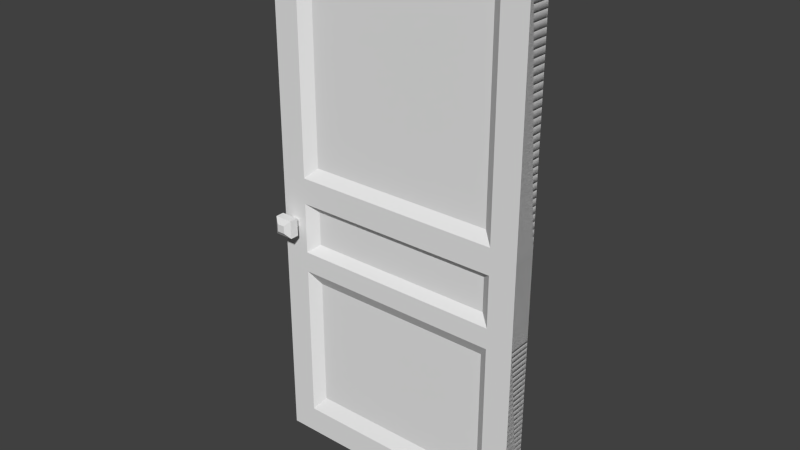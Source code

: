 # Source: porte.blend  (saved by Blender 2.77.0; exported with 4.5.12 LTS)
import bpy
from mathutils import Matrix  # noqa: F401  (used for matrix-valued properties, if any)

bpy.ops.wm.read_factory_settings(use_empty=True)
scene = bpy.context.scene
scene.name = 'Scene'

# ---- collections
col_collection_3 = bpy.data.collections.new('Collection 3'); scene.collection.children.link(col_collection_3)

# ---- world
world_world = bpy.data.worlds.new('World'); scene.world = world_world
world_world.color = (0.05088, 0.05088, 0.05088)
world_world.use_sun_shadow = False
world_world.sun_shadow_jitter_overblur = 0.0
world_world.cycles.sampling_method = 'NONE'
world_world.cycles.sample_map_resolution = 256

# ---- meshes
me_cube_001 = bpy.data.meshes.new('Cube.001')
me_cube_001.from_pydata([(-1.0, -2.004, -1.0), (-1.0, -0.003904, -1.0), (1.0, -0.003904, -1.0), (1.0, -2.004, -1.0), (-1.0, -2.004, 1.0), (-1.0, -0.003904, 1.0), (1.0, -0.003904, 1.0), (1.0, -2.004, 1.0), (-1.0, -2.004, -0.2639), (-1.0, -2.004, 0.03831), (-1.0, -0.003904, 0.03831), (-1.0, -0.003904, -0.2639), (1.0, -0.003904, 0.03831), (1.0, -0.003904, -0.2639), (1.0, -2.004, 0.03831), (1.0, -2.004, -0.2639), (1.0, -0.2039, 0.9038), (1.0, -1.804, 0.9038), (1.0, -0.2039, 0.06732), (1.0, -1.804, 0.06732), (0.3156, -0.2839, 0.8654), (0.3156, -1.724, 0.8654), (0.3156, -0.2839, 0.1058), (0.3156, -1.724, 0.1058), (1.0, -0.2039, -0.02952), (1.0, -0.2039, -0.2203), (1.0, -1.804, -0.02952), (1.0, -1.804, -0.2203), (0.3156, -0.2839, -0.06093), (0.3156, -0.2839, -0.1889), (0.3156, -1.724, -0.06093), (0.3156, -1.724, -0.1889), (1.0, -0.2039, -0.8969), (1.0, -1.804, -0.8969), (1.0, -0.2039, -0.2971), (1.0, -1.804, -0.2971), (0.3156, -0.2839, -0.8466), (0.3156, -1.724, -0.8466), (0.3156, -0.2839, -0.3475), (0.3156, -1.724, -0.3475), (1.0, -1.932, -0.09948), (1.0, -1.932, -0.1262), (1.0, -1.876, -0.09929), (1.0, -1.876, -0.1261), (1.273, -1.934, -0.09864), (1.273, -1.934, -0.1271), (1.273, -1.874, -0.09844), (1.273, -1.874, -0.127), (1.647, -1.974, -0.07924), (1.647, -1.974, -0.1467), (1.647, -1.833, -0.07877), (1.647, -1.833, -0.1465), (2.406, -1.974, -0.07924), (2.406, -1.974, -0.1467), (2.406, -1.833, -0.07877), (2.406, -1.833, -0.1465), (2.744, -1.934, -0.09857), (2.744, -1.934, -0.1272), (2.744, -1.874, -0.09837), (2.744, -1.874, -0.1271), (1.0, -2.004, -1.0), (1.0, -0.003904, -1.0), (-1.0, -0.003904, -1.0), (-1.0, -2.004, -1.0), (1.0, -2.004, 1.0), (1.0, -0.003904, 1.0), (-1.0, -0.003904, 1.0), (-1.0, -2.004, 1.0), (1.0, -2.004, -0.2639), (1.0, -2.004, 0.03831), (1.0, -0.003904, 0.03831), (1.0, -0.003904, -0.2639), (-1.0, -0.003904, 0.03831), (-1.0, -0.003904, -0.2639), (-1.0, -2.004, 0.03831), (-1.0, -2.004, -0.2639), (-1.0, -0.2039, 0.9038), (-1.0, -1.804, 0.9038), (-1.0, -0.2039, 0.06732), (-1.0, -1.804, 0.06732), (-0.3156, -0.2839, 0.8654), (-0.3156, -1.724, 0.8654), (-0.3156, -0.2839, 0.1058), (-0.3156, -1.724, 0.1058), (-1.0, -0.2039, -0.02952), (-1.0, -0.2039, -0.2203), (-1.0, -1.804, -0.02952), (-1.0, -1.804, -0.2203), (-0.3156, -0.2839, -0.06093), (-0.3156, -0.2839, -0.1889), (-0.3156, -1.724, -0.06093), (-0.3156, -1.724, -0.1889), (-1.0, -0.2039, -0.8969), (-1.0, -1.804, -0.8969), (-1.0, -0.2039, -0.2971), (-1.0, -1.804, -0.2971), (-0.3156, -0.2839, -0.8466), (-0.3156, -1.724, -0.8466), (-0.3156, -0.2839, -0.3475), (-0.3156, -1.724, -0.3475), (-1.0, -1.932, -0.09948), (-1.0, -1.932, -0.1262), (-1.0, -1.876, -0.09929), (-1.0, -1.876, -0.1261), (-1.273, -1.934, -0.09864), (-1.273, -1.934, -0.1271), (-1.273, -1.874, -0.09844), (-1.273, -1.874, -0.127), (-1.647, -1.974, -0.07924), (-1.647, -1.974, -0.1467), (-1.647, -1.833, -0.07877), (-1.647, -1.833, -0.1465), (-2.406, -1.974, -0.07924), (-2.406, -1.974, -0.1467), (-2.406, -1.833, -0.07877), (-2.406, -1.833, -0.1465), (-2.744, -1.934, -0.09857), (-2.744, -1.934, -0.1272), (-2.744, -1.874, -0.09837), (-2.744, -1.874, -0.1271)], [], [(11, 13, 2, 1), (13, 15, 35, 34), (15, 8, 0, 3), (0, 1, 2, 3), (7, 6, 5, 4), (7, 4, 9, 14), (14, 9, 8, 15), (14, 12, 18, 19), (15, 13, 25, 27), (5, 6, 12, 10), (10, 12, 13, 11), (19, 18, 22, 23), (7, 14, 19, 17), (12, 6, 16, 18), (6, 7, 17, 16), (20, 21, 23, 22), (17, 19, 23, 21), (18, 16, 20, 22), (16, 17, 21, 20), (27, 25, 29, 31), (12, 14, 26, 24), (26, 14, 40, 42), (13, 12, 24, 25), (28, 30, 31, 29), (24, 26, 30, 28), (26, 27, 31, 30), (25, 24, 28, 29), (34, 35, 39, 38), (3, 2, 32, 33), (15, 3, 33, 35), (2, 13, 34, 32), (38, 39, 37, 36), (33, 32, 36, 37), (35, 33, 37, 39), (32, 34, 38, 36), (42, 40, 44, 46), (15, 27, 43, 41), (27, 26, 42, 43), (14, 15, 41, 40), (46, 44, 48, 50), (41, 43, 47, 45), (43, 42, 46, 47), (40, 41, 45, 44), (50, 48, 52, 54), (45, 47, 51, 49), (47, 46, 50, 51), (44, 45, 49, 48), (54, 52, 56, 58), (49, 51, 55, 53), (51, 50, 54, 55), (48, 49, 53, 52), (56, 57, 59, 58), (53, 55, 59, 57), (55, 54, 58, 59), (52, 53, 57, 56), (71, 61, 62, 73), (73, 94, 95, 75), (75, 63, 60, 68), (60, 63, 62, 61), (67, 64, 65, 66), (67, 74, 69, 64), (74, 75, 68, 69), (74, 79, 78, 72), (75, 87, 85, 73), (65, 70, 72, 66), (70, 71, 73, 72), (79, 83, 82, 78), (67, 77, 79, 74), (72, 78, 76, 66), (66, 76, 77, 67), (80, 82, 83, 81), (77, 81, 83, 79), (78, 82, 80, 76), (76, 80, 81, 77), (87, 91, 89, 85), (72, 84, 86, 74), (86, 102, 100, 74), (73, 85, 84, 72), (88, 89, 91, 90), (84, 88, 90, 86), (86, 90, 91, 87), (85, 89, 88, 84), (94, 98, 99, 95), (63, 93, 92, 62), (75, 95, 93, 63), (62, 92, 94, 73), (98, 96, 97, 99), (93, 97, 96, 92), (95, 99, 97, 93), (92, 96, 98, 94), (102, 106, 104, 100), (75, 101, 103, 87), (87, 103, 102, 86), (74, 100, 101, 75), (106, 110, 108, 104), (101, 105, 107, 103), (103, 107, 106, 102), (100, 104, 105, 101), (110, 114, 112, 108), (105, 109, 111, 107), (107, 111, 110, 106), (104, 108, 109, 105), (114, 118, 116, 112), (109, 113, 115, 111), (111, 115, 114, 110), (108, 112, 113, 109), (116, 118, 119, 117), (113, 117, 119, 115), (115, 119, 118, 114), (112, 116, 117, 113)])
me_cube_001.use_remesh_preserve_volume = False
me_cube_001.use_remesh_preserve_attributes = False
me_cube_001.use_mirror_vertex_groups = False
me_cube_001.update()

# ---- objects
ob_cube_004 = bpy.data.objects.new('Cube.004', me_cube_001)

# ---- transforms, parenting, visibility, modifiers, constraints
ob_cube_004.location = (5.832, 0.1563, 0.06053)
ob_cube_004.rotation_euler = (-4.371e-08, -7.55e-08, -1.571)
ob_cube_004.scale = (0.0431, 0.4869, 0.9981)
ob_cube_004.lineart.crease_threshold = 0.0

# ---- collection membership
col_collection_3.objects.link(ob_cube_004)

# ---- scene / render settings (as saved in the file)
scene.frame_start = 1; scene.frame_end = 250; scene.frame_set(3)
scene.render.engine = 'BLENDER_EEVEE_NEXT'
scene.render.resolution_percentage = 50
scene.render.dither_intensity = 0.0
scene.cycles.use_denoising = False
scene.cycles.samples = 10
scene.cycles.sampling_pattern = 'TABULATED_SOBOL'
scene.cycles.light_sampling_threshold = 0.0
scene.cycles.use_adaptive_sampling = False
scene.cycles.use_light_tree = False
scene.cycles.blur_glossy = 0.0
scene.cycles.pixel_filter_type = 'GAUSSIAN'
scene.cycles.sample_clamp_indirect = 0.0
scene.view_settings.view_transform = 'Standard'
bpy.context.view_layer.update()

# ---- added for rendering (the .blend has no active camera and no usable light): camera, sun
cam_auto = bpy.data.cameras.new('AutoCamera')
cam_auto.lens = 50.0
cam_auto.sensor_width = 36.0
cam_auto.clip_end = 1000.0
ob_auto_camera = bpy.data.objects.new('AutoCamera', cam_auto)
scene.collection.objects.link(ob_auto_camera)
ob_auto_camera.location = (7.41027, -2.32366, 1.71386)
ob_auto_camera.rotation_euler = (1.09748, -7.21219e-08, 0.694738)
scene.camera = ob_auto_camera
light_auto_sun = bpy.data.lights.new('AutoSun', 'SUN')
light_auto_sun.energy = 3.0
light_auto_sun.angle = 0.0523599
ob_auto_sun = bpy.data.objects.new('AutoSun', light_auto_sun)
scene.collection.objects.link(ob_auto_sun)
ob_auto_sun.rotation_euler = (0.872665, 0.174533, 0.523599)
bpy.context.view_layer.update()
